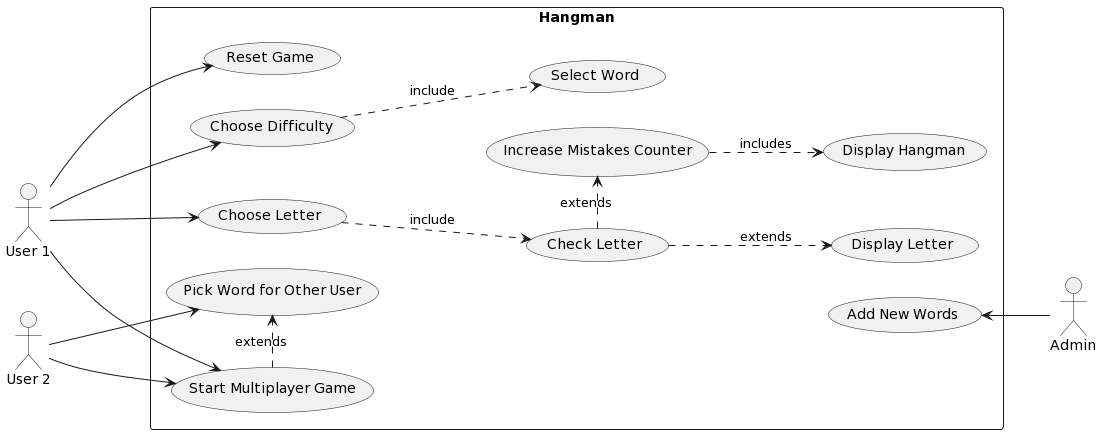

The diagram above was rendered by PlantUML. Its source (embedded in the PNG):
@startuml
left to right direction
actor "User 1" as u1
actor "User 2" as u2
actor "Admin" as a
rectangle Hangman {
  usecase "Choose Difficulty" as UC1
  usecase "Choose Letter" as UC2
  usecase "Reset Game" as UC3
  usecase "Start Multiplayer Game" as UC4
  usecase "Pick Word for Other User" as UC5
  usecase "Add New Words" as UC6 
  usecase "Select Word" as UC7
  usecase "Check Letter" as UC8
  usecase "Increase Mistakes Counter" as UC9
  usecase "Display Letter" as UC10
  usecase "Display Hangman" as UC11
  (UC1) .[hidden]> (UC2) : include
  (UC4) .[hidden]> (UC2) : extends
  (UC4) .right.> (UC5) : extends
  (UC1) ..>(UC7) : include
  (UC2) ..>(UC8) : include
  (UC8).>(UC9) : extends
  (UC8) ..>(UC10) : extends
  (UC9)..>(UC11) : includes
  (UC6).[hidden]>(UC10)
  (UC1).[hidden]right.>(UC2)
  (UC3).[hidden]right.>(UC1)
}
u1-[hidden]>u2
u1 --> UC1
u1 --> UC2
u1 --> UC3
u1 --> UC4
u1 -[hidden]-> UC5
u2 --> UC5
UC6<--a
u2-->UC4
@enduml